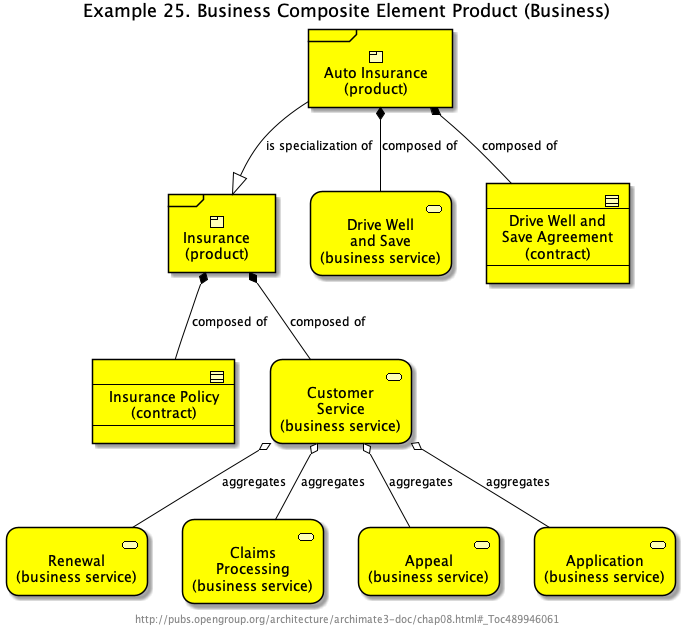

The diagram above was rendered by PlantUML. Its source (embedded in the PNG):
@startuml Ex_25_BusinessCompositeElementProduct


skinparam defaultTextAlignment center
skinparam wrapWidth 400
skinparam maxMessageSize 150
skinparam StereotypeAlignment right

skinparam Arrow {
    Color #000000
    FontColor #000000
    FontSize 12
}
skinparam Folder<<grouping>> {
    Shadowing true
    StereotypeFontSize 0
    FontColor #444444
    BorderColor #444444
    BorderStyle dashed
}
skinparam Folder<<group>> {
    Shadowing true
    StereotypeFontSize 0
    FontColor #444444
    BackgroundColor lightgrey
}
skinparam rectangle<<boundary>> {
    Shadowing false
    StereotypeFontSize 0
    FontColor #444444
    BorderColor #444444
    BorderStyle dashed
}
skinparam node {
  StereotypeAlignment right
}
skinparam cloud {
  StereotypeAlignment right
}
skinparam frame {
  StereotypeAlignment right
}
skinparam archimate {
  StereotypeAlignment right
  RoundCorner<<strategy-capability>> 25
  RoundCorner<<strategy-course-of-action>> 25
  RoundCorner<<business-process>> 25
  RoundCorner<<business-function>> 25
  RoundCorner<<business-interaction>> 25
  RoundCorner<<business-event>> 25
  RoundCorner<<business-service>> 25
  RoundCorner<<application-function>> 25
  RoundCorner<<application-interaction>> 25
  RoundCorner<<application-process>> 25
  RoundCorner<<application-event>> 25
  RoundCorner<<application-service>> 25
  RoundCorner<<technology-function>> 25
  RoundCorner<<technology-process>> 25
  RoundCorner<<technology-interaction>> 25
  RoundCorner<<technology-event>> 25
  RoundCorner<<technology-infra-service>> 25
  RoundCorner<<implementation-workpackage>> 25
  RoundCorner<<implementation-event>> 25
  DiagonalCorner<<motivation-stakeholder>> 12
  DiagonalCorner<<motivation-driver>> 12
  DiagonalCorner<<motivation-assessment>> 12
  DiagonalCorner<<motivation-goal>> 12
  DiagonalCorner<<motivation-outcome>> 12
  DiagonalCorner<<motivation-principle>> 12
  DiagonalCorner<<motivation-requirement>> 12
  DiagonalCorner<<motivation-constraint>> 12
}
skinparam usecase {
  BorderColor #000000
}
























footer http://pubs.opengroup.org/architecture/archimate3-doc/chap08.html#_Toc489946061

title Example 25. Business Composite Element Product (Business)

archimate #BUSINESS "Renewal\n(business service)" <<business-service>> as BS_14
archimate #BUSINESS "Claims\nProcessing\n(business service)" <<business-service>> as BS_15
frame #BUSINESS "Auto Insurance\n(product)" <<$archimate/business-product>> as BPr_2
archimate #BUSINESS "Appeal\n(business service)" <<business-service>> as BS_16
frame #BUSINESS "Insurance\n(product)" <<$archimate/business-product>> as BPr_1
archimate #BUSINESS "---\n Insurance Policy\n(contract) \n---" <<business-contract>> as BCn_2
archimate #BUSINESS "Customer\nService\n(business service)" <<business-service>> as BS_12
archimate #BUSINESS "Drive Well\nand Save\n(business service)" <<business-service>> as BS_17
archimate #BUSINESS "---\n Drive Well and\nSave Agreement\n(contract) \n---" <<business-contract>> as BCn_3
archimate #BUSINESS "Application\n(business service)" <<business-service>> as BS_13
BS_12 o-- BS_13 : "aggregates"
BPr_1 *-- BCn_2 : "composed of"
BPr_2 --|> BPr_1 : "is specialization of"
BPr_2 *-- BCn_3 : "composed of"
BS_12 o-- BS_16 : "aggregates"
BS_12 o-- BS_15 : "aggregates"
BPr_1 *-- BS_12 : "composed of"
BS_12 o-- BS_14 : "aggregates"
BPr_2 *-- BS_17 : "composed of"
@enduml